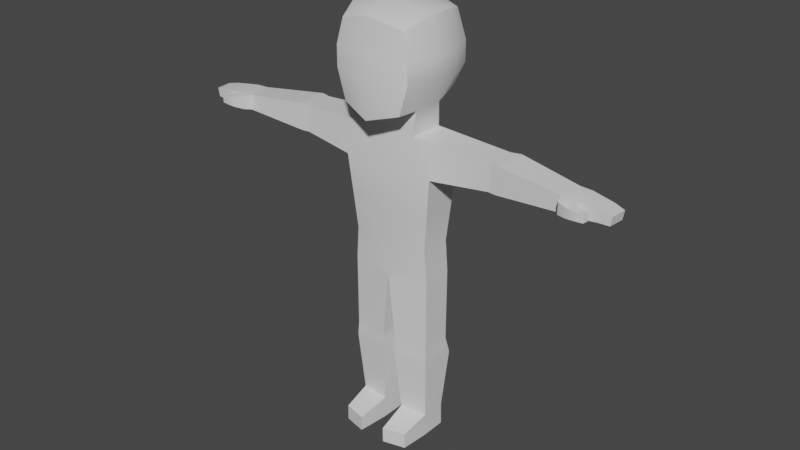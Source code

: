 # Source: untitled.blend  (saved by Blender 2.83.18; exported with 4.5.12 LTS)
import bpy
from mathutils import Matrix  # noqa: F401  (used for matrix-valued properties, if any)

bpy.ops.wm.read_factory_settings(use_empty=True)
scene = bpy.context.scene
scene.name = 'Scene'

# ---- collections
col_collection = bpy.data.collections.new('Collection'); scene.collection.children.link(col_collection)

# ---- materials (node trees are filled in below, after node groups)
mat_material_001 = bpy.data.materials.new('Material.001')
mat_material_001.alpha_threshold = 0.0
mat_material_001.use_transparent_shadow = False
mat_material_001.line_color = (0.0, 0.0, 0.0, 1.0)

# ---- node groups
ng_auto_smooth = bpy.data.node_groups.new('Auto Smooth', 'GeometryNodeTree')
_s = ng_auto_smooth.interface.new_socket(name='Geometry', in_out='OUTPUT', socket_type='NodeSocketGeometry')
_s = ng_auto_smooth.interface.new_socket(name='Geometry', in_out='INPUT', socket_type='NodeSocketGeometry')
_s = ng_auto_smooth.interface.new_socket(name='Angle', in_out='INPUT', socket_type='NodeSocketFloat')
_s.subtype = 'ANGLE'
_s.min_value = 0.0
_s.max_value = 3.142
ng_auto_smooth.is_modifier = True
_N = ng_auto_smooth.nodes; _L = ng_auto_smooth.links
n0 = _N.new('NodeGroupOutput'); n0.name = 'Group Output'; n0.location = (480, -100)
n1 = _N.new('NodeGroupInput'); n1.name = 'Group Input'; n1.location = (-420, -300)
n2 = _N.new('NodeGroupInput'); n2.name = 'Group Input.001'; n2.location = (-60, -100)
n3 = _N.new('GeometryNodeSetShadeSmooth'); n3.name = 'Set Shade Smooth'; n3.location = (120, -100)
n3.domain = 'EDGE'
n4 = _N.new('GeometryNodeSetShadeSmooth'); n4.name = 'Set Shade Smooth.001'; n4.location = (300, -100)
n5 = _N.new('GeometryNodeInputMeshEdgeAngle'); n5.name = 'Edge Angle'; n5.location = (-420, -220)
n6 = _N.new('GeometryNodeInputEdgeSmooth'); n6.name = 'Is Edge Smooth'; n6.location = (-60, -160)
n7 = _N.new('GeometryNodeInputShadeSmooth'); n7.name = 'Is Face Smooth'; n7.location = (-240, -340)
n8 = _N.new('FunctionNodeBooleanMath'); n8.name = 'Boolean Math'; n8.location = (-60, -220)
n9 = _N.new('FunctionNodeCompare'); n9.name = 'Compare'; n9.location = (-240, -180)
n9.operation = 'LESS_EQUAL'
_L.new(n5.outputs[0], n9.inputs[0])
_L.new(n4.outputs[0], n0.inputs[0])
_L.new(n1.outputs[1], n9.inputs[1])
_L.new(n9.outputs[0], n8.inputs[0])
_L.new(n7.outputs[0], n8.inputs[1])
_L.new(n2.outputs[0], n3.inputs[0])
_L.new(n6.outputs[0], n3.inputs[1])
_L.new(n3.outputs[0], n4.inputs[0])
_L.new(n8.outputs[0], n3.inputs[2])
n0.is_active_output = True

# ---- material node trees
mat_material_001.use_nodes = True; mat_material_001.node_tree.nodes.clear()
_N = mat_material_001.node_tree.nodes; _L = mat_material_001.node_tree.links
n0 = _N.new('ShaderNodeOutputMaterial'); n0.name = 'Material Output'; n0.location = (300, 300)
n1 = _N.new('ShaderNodeBsdfPrincipled'); n1.name = 'Principled BSDF'; n1.location = (10, 300)
n1.distribution = 'GGX'
n1.subsurface_method = 'BURLEY'
n1.inputs[2].default_value = 0.4
n1.inputs[3].default_value = 1.45
n1.inputs[27].default_value = (0.0, 0.0, 0.0, 1.0)
n1.inputs[28].default_value = 1.0
_L.new(n1.outputs[0], n0.inputs[0])
n0.is_active_output = True

# ---- world
world_world = bpy.data.worlds.new('World'); scene.world = world_world
world_world.use_nodes = True; world_world.node_tree.nodes.clear()
_N = world_world.node_tree.nodes; _L = world_world.node_tree.links
n0 = _N.new('ShaderNodeOutputWorld'); n0.name = 'World Output'; n0.location = (300, 300)
n1 = _N.new('ShaderNodeBackground'); n1.name = 'Background'; n1.location = (10, 300)
n1.inputs[0].default_value = (0.05088, 0.05088, 0.05088, 1.0)
_L.new(n1.outputs[0], n0.inputs[0])
n0.is_active_output = True
world_world.color = (0.05088, 0.05088, 0.05088)
world_world.use_sun_shadow = False
world_world.sun_shadow_jitter_overblur = 0.0

# ---- meshes
me_cube_001 = bpy.data.meshes.new('Cube.001')
me_cube_001.from_pydata([(0.6771, 0.7716, 9.016), (0.6141, 0.811, 7.504), (0.7086, -0.8189, 8.93), (0.6456, -0.8582, 7.347), (0.8031, 0.8819, 8.405), (0.8031, 0.8819, 7.966), (0.8346, -0.8582, 8.405), (0.8346, -0.8582, 7.966), (0.874, 0.3333, 9.126), (0.874, -0.3333, 9.126), (0.6245, -0.3333, 7.3), (0.6245, 0.3333, 7.3), (1.0, 0.3333, 7.966), (1.0, -0.3333, 7.966), (1.0, 0.3333, 8.405), (1.0, -0.3333, 8.405), (0.5697, -0.3826, 6.776), (0.5697, 0.4088, 6.776), (1.013, -0.4349, 6.046), (1.013, 0.4088, 6.046), (2.228, -0.2622, 6.696), (2.247, 0.3764, 6.696), (2.228, -0.2622, 6.127), (2.247, 0.3764, 6.127), (0.8479, -0.3457, 4.45), (0.8479, 0.3333, 4.45), (0.9024, -0.3333, 3.779), (0.9024, 0.3333, 3.779), (0.8971, -0.3287, 2.179), (0.8971, 0.3288, 2.179), (0.1566, 0.408, 2.159), (0.1566, -0.398, 2.159), (0.9134, -0.3432, 1.862), (0.9134, 0.4415, 1.796), (0.1402, 0.5242, 1.786), (0.1402, -0.4155, 1.852), (0.8308, -0.2301, 0.502), (0.8308, 0.3097, 0.502), (0.2226, 0.3747, 0.4943), (0.2226, -0.287, 0.4943), (0.8371, -0.2301, 9.537e-07), (0.8371, 0.3097, 9.537e-07), (0.2289, 0.3747, 9.537e-07), (0.2289, -0.287, 9.537e-07), (0.7815, -0.8552, 0.3413), (0.2951, -0.9767, 0.3336), (0.7878, -0.8552, 9.537e-07), (0.3014, -0.9767, 0.0), (2.398, -0.2782, 6.7), (2.464, 0.4244, 6.7), (2.398, -0.2782, 6.123), (2.464, 0.4244, 6.123), (3.791, -0.3571, 6.576), (3.84, 0.1763, 6.576), (3.791, -0.3571, 6.246), (3.84, 0.1763, 6.246), (4.076, -0.3837, 6.576), (4.125, 0.1497, 6.576), (4.076, -0.3837, 6.246), (4.125, 0.1497, 6.246), (4.559, -0.3796, 6.532), (4.599, 0.05609, 6.532), (4.515, -0.3755, 6.305), (4.556, 0.06017, 6.305), (3.847, -0.5246, 6.533), (3.847, -0.5246, 6.289), (4.055, -0.6044, 6.508), (4.055, -0.6044, 6.314), (4.248, -0.4368, 6.497), (4.248, -0.4368, 6.325), (4.235, -0.6112, 6.497), (4.235, -0.6112, 6.325), (4.406, -0.4448, 6.497), (4.406, -0.4448, 6.325), (4.396, -0.5893, 6.497), (4.396, -0.5893, 6.325), (4.804, -0.3579, 6.492), (4.836, -0.01063, 6.492), (4.77, -0.3548, 6.303), (4.803, -0.007521, 6.303), (-0.6771, 0.7716, 9.016), (-0.6141, 0.811, 7.504), (-0.7086, -0.8189, 8.93), (-0.6456, -0.8582, 7.347), (0.0, 0.9291, 7.339), (0.0, -0.9606, 9.103), (0.0, -1.039, 7.166), (0.0, 0.8897, 9.189), (-0.8031, 0.8819, 8.405), (-0.8031, 0.8819, 7.966), (-0.8346, -0.8582, 8.405), (-0.8346, -0.8582, 7.966), (0.0, 1.0, 8.405), (0.0, 1.0, 7.966), (0.0, -1.0, 8.405), (0.0, -1.118, 7.966), (-0.874, 0.3333, 9.126), (-0.874, -0.3333, 9.126), (-0.6245, -0.3333, 7.3), (-0.6245, 0.3333, 7.3), (0.0, 0.4136, 7.182), (0.0, -0.4035, 7.182), (0.0, 0.3333, 9.3), (0.0, -0.3333, 9.3), (-1.0, 0.3333, 7.966), (-1.0, -0.3333, 7.966), (-1.0, 0.3333, 8.405), (-1.0, -0.3333, 8.405), (-0.5697, -0.3826, 6.776), (-0.5697, 0.4088, 6.776), (0.0, 0.4843, 6.663), (0.0, -0.4035, 6.663), (-1.013, -0.4349, 6.046), (-1.013, 0.4088, 6.046), (0.0, 0.4843, 6.048), (0.0, -0.5175, 6.048), (-2.228, -0.2622, 6.696), (-2.247, 0.3764, 6.696), (-2.228, -0.2622, 6.127), (-2.247, 0.3764, 6.127), (-0.8479, -0.3457, 4.45), (-0.8479, 0.3333, 4.45), (0.0, 0.5179, 4.394), (0.0, -0.4654, 4.394), (-0.9024, -0.3333, 3.779), (-0.9024, 0.3333, 3.779), (0.0, 0.5184, 3.723), (0.0, -0.4274, 3.723), (-0.8971, -0.3287, 2.179), (-0.8971, 0.3288, 2.179), (-0.1566, 0.408, 2.159), (-0.1566, -0.398, 2.159), (-0.9134, -0.3432, 1.862), (-0.9134, 0.4415, 1.796), (-0.1402, 0.5242, 1.786), (-0.1402, -0.4155, 1.852), (-0.8308, -0.2301, 0.502), (-0.8308, 0.3097, 0.502), (-0.2226, 0.3747, 0.4943), (-0.2226, -0.287, 0.4943), (-0.8371, -0.2301, 9.537e-07), (-0.8371, 0.3097, 9.537e-07), (-0.2289, 0.3747, 9.537e-07), (-0.2289, -0.287, 9.537e-07), (-0.7815, -0.8552, 0.3413), (-0.2951, -0.9767, 0.3336), (-0.7878, -0.8552, 9.537e-07), (-0.3014, -0.9767, 0.0), (-2.398, -0.2782, 6.7), (-2.464, 0.4244, 6.7), (-2.398, -0.2782, 6.123), (-2.464, 0.4244, 6.123), (-3.791, -0.3571, 6.576), (-3.84, 0.1763, 6.576), (-3.791, -0.3571, 6.246), (-3.84, 0.1763, 6.246), (-4.076, -0.3837, 6.576), (-4.125, 0.1497, 6.576), (-4.076, -0.3837, 6.246), (-4.125, 0.1497, 6.246), (-4.559, -0.3796, 6.532), (-4.599, 0.05609, 6.532), (-4.515, -0.3755, 6.305), (-4.556, 0.06017, 6.305), (-3.847, -0.5246, 6.533), (-3.847, -0.5246, 6.289), (-4.055, -0.6044, 6.508), (-4.055, -0.6044, 6.314), (-4.248, -0.4368, 6.497), (-4.248, -0.4368, 6.325), (-4.235, -0.6112, 6.497), (-4.235, -0.6112, 6.325), (-4.406, -0.4448, 6.497), (-4.406, -0.4448, 6.325), (-4.396, -0.5893, 6.497), (-4.396, -0.5893, 6.325), (-4.804, -0.3579, 6.492), (-4.836, -0.01063, 6.492), (-4.77, -0.3548, 6.303), (-4.803, -0.007521, 6.303), (1.129, -0.342, 6.749), (1.428, 0.3979, 6.073), (1.422, -0.3767, 6.073), (1.135, 0.3979, 6.749), (-1.166, -0.3393, 6.747), (-1.457, 0.3971, 6.075), (-1.45, -0.3727, 6.075), (-1.173, 0.3971, 6.747), (2.523, -0.2852, 6.134), (2.523, -0.2852, 6.689), (2.587, 0.4022, 6.134), (2.587, 0.4022, 6.689), (2.313, -0.2702, 6.125), (2.313, -0.2702, 6.698), (2.355, 0.4004, 6.125), (2.355, 0.4004, 6.698), (3.719, -0.353, 6.24), (3.769, 0.1891, 6.24), (3.769, 0.1891, 6.583), (3.719, -0.353, 6.583), (3.622, -0.3475, 6.591), (3.622, -0.3475, 6.231), (3.674, 0.2064, 6.231), (3.674, 0.2064, 6.591), (-2.535, -0.2859, 6.135), (-2.535, -0.2859, 6.688), (-2.599, 0.4, 6.135), (-2.599, 0.4, 6.688), (-2.313, -0.2702, 6.125), (-2.313, -0.2702, 6.698), (-2.355, 0.4004, 6.125), (-2.355, 0.4004, 6.698), (-3.743, -0.3544, 6.242), (-3.794, 0.1848, 6.242), (-3.794, 0.1848, 6.58), (-3.743, -0.3544, 6.58), (-3.65, -0.3491, 6.589), (-3.65, -0.3491, 6.234), (-3.702, 0.2014, 6.234), (-3.702, 0.2014, 6.589), (0.9297, -0.39, 5.242), (0.9297, 0.3708, 5.242), (0.0, -0.4913, 5.215), (0.0, 0.5012, 5.215), (-0.9297, -0.39, 5.242), (-0.9297, 0.3708, 5.242), (0.5971, 0.3711, 7.038), (0.0, 0.449, 6.922), (0.0, -0.4035, 6.922), (0.5971, -0.358, 7.038), (-0.5971, 0.3711, 7.038), (-0.5971, -0.358, 7.038), (0.01469, -0.4246, 3.576), (0.9019, -0.3329, 3.629), (0.01469, 0.508, 3.576), (0.9019, 0.3329, 3.629), (0.9021, -0.3331, 3.704), (0.007347, -0.426, 3.65), (0.007347, 0.5132, 3.65), (0.9021, 0.3331, 3.704), (-0.01466, -0.4246, 3.577), (-0.9019, -0.3329, 3.629), (-0.01466, 0.5081, 3.577), (-0.9019, 0.3329, 3.629), (-0.9021, -0.3331, 3.704), (-0.007331, -0.426, 3.65), (-0.007331, 0.5132, 3.65), (-0.9021, 0.3331, 3.704), (0.1484, 0.4661, 1.972), (0.1484, -0.4067, 2.005), (0.9053, 0.3852, 1.988), (0.9053, -0.336, 2.021), (-0.1484, 0.4661, 1.972), (-0.1484, -0.4067, 2.005), (-0.9053, 0.3852, 1.988), (-0.9053, -0.336, 2.021), (-0.1445, -0.4002, 2.279), (-0.1445, 0.4165, 2.279), (-0.8975, 0.3291, 2.303), (-0.8975, -0.3291, 2.303), (0.1437, -0.4004, 2.287), (0.1437, 0.417, 2.287), (0.8975, 0.3292, 2.311), (0.8975, -0.3291, 2.311), (-0.765, 0.405, 6.767), (-1.154, -0.4147, 6.055), (-1.156, 0.405, 6.055), (-0.7628, -0.3686, 6.767), (0.7613, 0.4051, 6.767), (1.152, -0.4151, 6.055), (1.154, 0.4051, 6.055), (0.7592, -0.3688, 6.767), (0.9529, 0.4014, 6.758), (1.29, -0.3954, 6.064), (0.9487, -0.3551, 6.758), (1.295, 0.4014, 6.064), (-0.9603, 0.4013, 6.758), (-1.296, -0.3946, 6.065), (-0.956, -0.3545, 6.758), (-1.3, 0.4013, 6.065)], [], [(101, 10, 3, 86), (15, 9, 2, 6), (92, 87, 0, 4), (6, 2, 85, 94), (9, 103, 85, 2), (3, 7, 95, 86), (7, 6, 94, 95), (84, 93, 5, 1), (93, 92, 4, 5), (10, 13, 7, 3), (13, 15, 6, 7), (5, 4, 14, 12), (12, 14, 15, 13), (1, 5, 12, 11), (11, 12, 13, 10), (0, 87, 102, 8), (8, 102, 103, 9), (4, 0, 8, 14), (14, 8, 9, 15), (84, 1, 11, 100), (227, 226, 17, 110), (110, 17, 19, 114), (226, 229, 16, 17), (229, 228, 111, 16), (221, 220, 24, 25), (185, 119, 117, 187), (16, 111, 115, 18), (193, 192, 50, 48), (181, 23, 22, 182), (180, 20, 21, 183), (182, 22, 20, 180), (122, 25, 27, 126), (220, 222, 123, 24), (223, 221, 25, 122), (263, 260, 31, 28), (25, 24, 26, 27), (24, 123, 127, 26), (249, 248, 34, 35), (260, 261, 30, 31), (261, 262, 29, 30), (262, 263, 28, 29), (34, 33, 37, 38), (248, 250, 33, 34), (250, 251, 32, 33), (251, 249, 35, 32), (36, 39, 45, 44), (33, 32, 36, 37), (32, 35, 39, 36), (35, 34, 38, 39), (42, 41, 40, 43), (39, 38, 42, 43), (38, 37, 41, 42), (37, 36, 40, 41), (44, 45, 47, 46), (39, 43, 47, 45), (40, 36, 44, 46), (43, 40, 46, 47), (199, 196, 54, 52), (192, 194, 51, 50), (194, 195, 49, 51), (195, 193, 48, 49), (55, 53, 57, 59), (196, 197, 55, 54), (197, 198, 53, 55), (198, 199, 52, 53), (57, 56, 60, 61), (53, 52, 56, 57), (54, 58, 67, 65), (54, 55, 59, 58), (60, 62, 78, 76), (56, 58, 62, 60), (58, 59, 63, 62), (59, 57, 61, 63), (64, 65, 67, 66), (56, 66, 70, 68), (52, 54, 65, 64), (56, 52, 64, 66), (68, 70, 74, 72), (67, 58, 69, 71), (58, 56, 68, 69), (66, 67, 71, 70), (73, 72, 74, 75), (70, 71, 75, 74), (71, 69, 73, 75), (69, 68, 72, 73), (77, 76, 78, 79), (62, 63, 79, 78), (63, 61, 77, 79), (61, 60, 76, 77), (101, 86, 83, 98), (107, 90, 82, 97), (92, 88, 80, 87), (90, 94, 85, 82), (97, 82, 85, 103), (83, 86, 95, 91), (91, 95, 94, 90), (84, 81, 89, 93), (93, 89, 88, 92), (98, 83, 91, 105), (105, 91, 90, 107), (89, 104, 106, 88), (104, 105, 107, 106), (81, 99, 104, 89), (99, 98, 105, 104), (80, 96, 102, 87), (96, 97, 103, 102), (88, 106, 96, 80), (106, 107, 97, 96), (84, 100, 99, 81), (227, 110, 109, 230), (110, 114, 113, 109), (230, 109, 108, 231), (231, 108, 111, 228), (225, 121, 120, 224), (267, 278, 277, 265), (108, 112, 115, 111), (209, 148, 150, 208), (186, 118, 119, 185), (187, 117, 116, 184), (184, 116, 118, 186), (122, 126, 125, 121), (224, 120, 123, 222), (223, 122, 121, 225), (259, 128, 131, 256), (121, 125, 124, 120), (120, 124, 127, 123), (253, 135, 134, 252), (256, 131, 130, 257), (257, 130, 129, 258), (258, 129, 128, 259), (134, 138, 137, 133), (252, 134, 133, 254), (254, 133, 132, 255), (255, 132, 135, 253), (136, 144, 145, 139), (133, 137, 136, 132), (132, 136, 139, 135), (135, 139, 138, 134), (142, 143, 140, 141), (139, 143, 142, 138), (138, 142, 141, 137), (137, 141, 140, 136), (144, 146, 147, 145), (139, 145, 147, 143), (140, 146, 144, 136), (143, 147, 146, 140), (215, 152, 154, 212), (208, 150, 151, 210), (210, 151, 149, 211), (211, 149, 148, 209), (155, 159, 157, 153), (212, 154, 155, 213), (213, 155, 153, 214), (214, 153, 152, 215), (157, 161, 160, 156), (153, 157, 156, 152), (154, 165, 167, 158), (154, 158, 159, 155), (160, 176, 178, 162), (156, 160, 162, 158), (158, 162, 163, 159), (159, 163, 161, 157), (164, 166, 167, 165), (156, 168, 170, 166), (152, 164, 165, 154), (156, 166, 164, 152), (168, 172, 174, 170), (167, 171, 169, 158), (158, 169, 168, 156), (166, 170, 171, 167), (173, 175, 174, 172), (170, 174, 175, 171), (171, 175, 173, 169), (169, 173, 172, 168), (177, 179, 178, 176), (162, 178, 179, 163), (163, 179, 177, 161), (161, 177, 176, 160), (279, 185, 187, 276), (277, 186, 185, 279), (276, 187, 184, 278), (18, 269, 271, 16), (275, 181, 182, 273), (274, 180, 183, 272), (273, 182, 180, 274), (49, 48, 189, 191), (51, 49, 191, 190), (50, 51, 190, 188), (48, 50, 188, 189), (21, 20, 193, 195), (23, 21, 195, 194), (22, 23, 194, 192), (20, 22, 192, 193), (203, 200, 199, 198), (202, 203, 198, 197), (201, 202, 197, 196), (200, 201, 196, 199), (189, 188, 201, 200), (188, 190, 202, 201), (190, 191, 203, 202), (191, 189, 200, 203), (149, 207, 205, 148), (151, 206, 207, 149), (150, 204, 206, 151), (148, 205, 204, 150), (117, 211, 209, 116), (119, 210, 211, 117), (118, 208, 210, 119), (116, 209, 208, 118), (219, 214, 215, 216), (218, 213, 214, 219), (217, 212, 213, 218), (216, 215, 212, 217), (205, 216, 217, 204), (204, 217, 218, 206), (206, 218, 219, 207), (207, 219, 216, 205), (114, 223, 225, 113), (112, 224, 222, 115), (113, 225, 224, 112), (114, 19, 221, 223), (18, 115, 222, 220), (19, 18, 220, 221), (98, 231, 228, 101), (99, 230, 231, 98), (100, 227, 230, 99), (10, 101, 228, 229), (11, 10, 229, 226), (100, 11, 226, 227), (239, 236, 233, 235), (238, 239, 235, 234), (237, 238, 234, 232), (236, 237, 232, 233), (26, 127, 237, 236), (127, 126, 238, 237), (126, 27, 239, 238), (27, 26, 236, 239), (247, 243, 241, 244), (246, 242, 243, 247), (245, 240, 242, 246), (244, 241, 240, 245), (124, 244, 245, 127), (127, 245, 246, 126), (126, 246, 247, 125), (125, 247, 244, 124), (28, 31, 249, 251), (29, 28, 251, 250), (30, 29, 250, 248), (31, 30, 248, 249), (128, 255, 253, 131), (129, 254, 255, 128), (130, 252, 254, 129), (131, 253, 252, 130), (243, 258, 259, 241), (242, 257, 258, 243), (240, 256, 257, 242), (241, 259, 256, 240), (235, 233, 263, 262), (234, 235, 262, 261), (232, 234, 261, 260), (233, 232, 260, 263), (17, 268, 270, 19), (19, 270, 269, 18), (16, 271, 268, 17), (268, 272, 275, 270), (278, 184, 186, 277), (108, 267, 265, 112), (113, 266, 264, 109), (112, 265, 266, 113), (270, 275, 273, 269), (271, 274, 272, 268), (269, 273, 274, 271), (109, 264, 267, 108), (266, 279, 276, 264), (265, 277, 279, 266), (264, 276, 278, 267), (183, 21, 23, 181), (272, 183, 181, 275)])
me_cube_001.polygons.foreach_set('use_smooth', [True] * 278)
_uv = me_cube_001.uv_layers.new(name='UVMap')
_uv.uv.foreach_set('vector', [0.25, 0.6667, 0.375, 0.6667, 0.375, 0.75, 0.25, 0.75, 0.5417, 0.6667, 0.625, 0.6667, 0.625, 0.75, 0.5417, 0.75, 0.5417, 0.375, 0.625, 0.375, 0.625, 0.5, 0.5417, 0.5, 0.5417, 0.75, 0.625, 0.75, 0.625, 0.875, 0.5417, 0.875, 0.625, 0.6667, 0.75, 0.6667, 0.75, 0.75, 0.625, 0.75, 0.375, 0.75, 0.4583, 0.75, 0.4583, 0.875, 0.375, 0.875, 0.4583, 0.75, 0.5417, 0.75, 0.5417, 0.875, 0.4583, 0.875, 0.375, 0.375, 0.4583, 0.375, 0.4583, 0.5, 0.375, 0.5, 0.4583, 0.375, 0.5417, 0.375, 0.5417, 0.5, 0.4583, 0.5, 0.375, 0.6667, 0.4583, 0.6667, 0.4583, 0.75, 0.375, 0.75, 0.4583, 0.6667, 0.5417, 0.6667, 0.5417, 0.75, 0.4583, 0.75, 0.4583, 0.5, 0.5417, 0.5, 0.5417, 0.5833, 0.4583, 0.5833, 0.4583, 0.5833, 0.5417, 0.5833, 0.5417, 0.6667, 0.4583, 0.6667, 0.375, 0.5, 0.4583, 0.5, 0.4583, 0.5833, 0.375, 0.5833, 0.375, 0.5833, 0.4583, 0.5833, 0.4583, 0.6667, 0.375, 0.6667, 0.625, 0.5, 0.75, 0.5, 0.75, 0.5833, 0.625, 0.5833, 0.625, 0.5833, 0.75, 0.5833, 0.75, 0.6667, 0.625, 0.6667, 0.5417, 0.5, 0.625, 0.5, 0.625, 0.5833, 0.5417, 0.5833, 0.5417, 0.5833, 0.625, 0.5833, 0.625, 0.6667, 0.5417, 0.6667, 0.25, 0.5, 0.375, 0.5, 0.375, 0.5833, 0.25, 0.5833, 0.25, 0.5833, 0.375, 0.5833, 0.375, 0.5833, 0.25, 0.5833, 0.25, 0.5833, 0.375, 0.5833, 0.375, 0.5833, 0.25, 0.5833, 0.375, 0.5833, 0.375, 0.6667, 0.375, 0.6667, 0.375, 0.5833, 0.375, 0.6667, 0.25, 0.6667, 0.25, 0.6667, 0.375, 0.6667, 0.375, 0.5833, 0.375, 0.6667, 0.375, 0.6667, 0.375, 0.5833, 0.375, 0.5833, 0.375, 0.5833, 0.375, 0.5833, 0.375, 0.5833, 0.375, 0.6667, 0.25, 0.6667, 0.25, 0.6667, 0.375, 0.6667, 0.375, 0.6667, 0.375, 0.6667, 0.375, 0.6667, 0.375, 0.6667, 0.375, 0.5833, 0.375, 0.5833, 0.375, 0.6667, 0.375, 0.6667, 0.375, 0.6667, 0.375, 0.6667, 0.375, 0.5833, 0.375, 0.5833, 0.375, 0.6667, 0.375, 0.6667, 0.375, 0.6667, 0.375, 0.6667, 0.25, 0.5833, 0.375, 0.5833, 0.375, 0.5833, 0.25, 0.5833, 0.375, 0.6667, 0.25, 0.6667, 0.25, 0.6667, 0.375, 0.6667, 0.25, 0.5833, 0.375, 0.5833, 0.375, 0.5833, 0.25, 0.5833, 0.375, 0.6667, 0.25, 0.6667, 0.25, 0.6667, 0.375, 0.6667, 0.375, 0.5833, 0.375, 0.6667, 0.375, 0.6667, 0.375, 0.5833, 0.375, 0.6667, 0.25, 0.6667, 0.25, 0.6667, 0.375, 0.6667, 0.0, 0.0, 0.0, 0.0, 0.0, 0.0, 0.0, 0.0, 0.0, 0.0, 0.0, 0.0, 0.0, 0.0, 0.0, 0.0, 0.25, 0.5833, 0.375, 0.5833, 0.375, 0.5833, 0.25, 0.5833, 0.375, 0.5833, 0.375, 0.6667, 0.375, 0.6667, 0.375, 0.5833, 0.25, 0.5833, 0.375, 0.5833, 0.375, 0.5833, 0.25, 0.5833, 0.25, 0.5833, 0.375, 0.5833, 0.375, 0.5833, 0.25, 0.5833, 0.375, 0.5833, 0.375, 0.6667, 0.375, 0.6667, 0.375, 0.5833, 0.375, 0.6667, 0.25, 0.6667, 0.25, 0.6667, 0.375, 0.6667, 0.375, 0.6667, 0.25, 0.6667, 0.25, 0.6667, 0.375, 0.6667, 0.375, 0.5833, 0.375, 0.6667, 0.375, 0.6667, 0.375, 0.5833, 0.375, 0.6667, 0.25, 0.6667, 0.25, 0.6667, 0.375, 0.6667, 0.0, 0.0, 0.0, 0.0, 0.0, 0.0, 0.0, 0.0, 0.25, 0.5833, 0.375, 0.5833, 0.375, 0.6667, 0.25, 0.6667, 0.0, 0.0, 0.0, 0.0, 0.0, 0.0, 0.0, 0.0, 0.25, 0.5833, 0.375, 0.5833, 0.375, 0.5833, 0.25, 0.5833, 0.375, 0.5833, 0.375, 0.6667, 0.375, 0.6667, 0.375, 0.5833, 0.375, 0.6667, 0.25, 0.6667, 0.25, 0.6667, 0.375, 0.6667, 0.0, 0.0, 0.0, 0.0, 0.0, 0.0, 0.0, 0.0, 0.375, 0.6667, 0.375, 0.6667, 0.375, 0.6667, 0.375, 0.6667, 0.25, 0.6667, 0.375, 0.6667, 0.375, 0.6667, 0.25, 0.6667, 0.375, 0.6667, 0.375, 0.6667, 0.375, 0.6667, 0.375, 0.6667, 0.375, 0.6667, 0.375, 0.5833, 0.375, 0.5833, 0.375, 0.6667, 0.375, 0.5833, 0.375, 0.5833, 0.375, 0.5833, 0.375, 0.5833, 0.375, 0.5833, 0.375, 0.6667, 0.375, 0.6667, 0.375, 0.5833, 0.375, 0.5833, 0.375, 0.5833, 0.375, 0.5833, 0.375, 0.5833, 0.375, 0.6667, 0.375, 0.5833, 0.375, 0.5833, 0.375, 0.6667, 0.375, 0.5833, 0.375, 0.5833, 0.375, 0.5833, 0.375, 0.5833, 0.375, 0.5833, 0.375, 0.6667, 0.375, 0.6667, 0.375, 0.5833, 0.375, 0.5833, 0.375, 0.6667, 0.375, 0.6667, 0.375, 0.5833, 0.375, 0.5833, 0.375, 0.6667, 0.375, 0.6667, 0.375, 0.5833, 0.375, 0.6667, 0.375, 0.6667, 0.375, 0.6667, 0.375, 0.6667, 0.375, 0.6667, 0.375, 0.5833, 0.375, 0.5833, 0.375, 0.6667, 0.375, 0.6667, 0.375, 0.6667, 0.375, 0.6667, 0.375, 0.6667, 0.375, 0.6667, 0.375, 0.6667, 0.375, 0.6667, 0.375, 0.6667, 0.375, 0.6667, 0.375, 0.5833, 0.375, 0.5833, 0.375, 0.6667, 0.375, 0.5833, 0.375, 0.5833, 0.375, 0.5833, 0.375, 0.5833, 0.375, 0.6667, 0.375, 0.6667, 0.375, 0.6667, 0.375, 0.6667, 0.375, 0.6667, 0.375, 0.6667, 0.375, 0.6667, 0.375, 0.6667, 0.375, 0.6667, 0.375, 0.6667, 0.375, 0.6667, 0.375, 0.6667, 0.375, 0.6667, 0.375, 0.6667, 0.375, 0.6667, 0.375, 0.6667, 0.375, 0.6667, 0.375, 0.6667, 0.375, 0.6667, 0.375, 0.6667, 0.375, 0.6667, 0.375, 0.6667, 0.375, 0.6667, 0.375, 0.6667, 0.375, 0.6667, 0.375, 0.6667, 0.375, 0.6667, 0.375, 0.6667, 0.375, 0.6667, 0.375, 0.6667, 0.375, 0.6667, 0.375, 0.6667, 0.375, 0.6667, 0.375, 0.6667, 0.375, 0.6667, 0.375, 0.6667, 0.375, 0.6667, 0.375, 0.6667, 0.375, 0.6667, 0.375, 0.6667, 0.375, 0.6667, 0.375, 0.6667, 0.375, 0.6667, 0.375, 0.6667, 0.375, 0.6667, 0.375, 0.6667, 0.375, 0.6667, 0.375, 0.6667, 0.375, 0.5833, 0.375, 0.6667, 0.375, 0.6667, 0.375, 0.5833, 0.375, 0.6667, 0.375, 0.5833, 0.375, 0.5833, 0.375, 0.6667, 0.375, 0.5833, 0.375, 0.5833, 0.375, 0.5833, 0.375, 0.5833, 0.375, 0.5833, 0.375, 0.6667, 0.375, 0.6667, 0.375, 0.5833, 0.25, 0.6667, 0.25, 0.75, 0.375, 0.75, 0.375, 0.6667, 0.5417, 0.6667, 0.5417, 0.75, 0.625, 0.75, 0.625, 0.6667, 0.5417, 0.375, 0.5417, 0.5, 0.625, 0.5, 0.625, 0.375, 0.5417, 0.75, 0.5417, 0.875, 0.625, 0.875, 0.625, 0.75, 0.625, 0.6667, 0.625, 0.75, 0.75, 0.75, 0.75, 0.6667, 0.375, 0.75, 0.375, 0.875, 0.4583, 0.875, 0.4583, 0.75, 0.4583, 0.75, 0.4583, 0.875, 0.5417, 0.875, 0.5417, 0.75, 0.375, 0.375, 0.375, 0.5, 0.4583, 0.5, 0.4583, 0.375, 0.4583, 0.375, 0.4583, 0.5, 0.5417, 0.5, 0.5417, 0.375, 0.375, 0.6667, 0.375, 0.75, 0.4583, 0.75, 0.4583, 0.6667, 0.4583, 0.6667, 0.4583, 0.75, 0.5417, 0.75, 0.5417, 0.6667, 0.4583, 0.5, 0.4583, 0.5833, 0.5417, 0.5833, 0.5417, 0.5, 0.4583, 0.5833, 0.4583, 0.6667, 0.5417, 0.6667, 0.5417, 0.5833, 0.375, 0.5, 0.375, 0.5833, 0.4583, 0.5833, 0.4583, 0.5, 0.375, 0.5833, 0.375, 0.6667, 0.4583, 0.6667, 0.4583, 0.5833, 0.625, 0.5, 0.625, 0.5833, 0.75, 0.5833, 0.75, 0.5, 0.625, 0.5833, 0.625, 0.6667, 0.75, 0.6667, 0.75, 0.5833, 0.5417, 0.5, 0.5417, 0.5833, 0.625, 0.5833, 0.625, 0.5, 0.5417, 0.5833, 0.5417, 0.6667, 0.625, 0.6667, 0.625, 0.5833, 0.25, 0.5, 0.25, 0.5833, 0.375, 0.5833, 0.375, 0.5, 0.25, 0.5833, 0.25, 0.5833, 0.375, 0.5833, 0.375, 0.5833, 0.25, 0.5833, 0.25, 0.5833, 0.375, 0.5833, 0.375, 0.5833, 0.375, 0.5833, 0.375, 0.5833, 0.375, 0.6667, 0.375, 0.6667, 0.375, 0.6667, 0.375, 0.6667, 0.25, 0.6667, 0.25, 0.6667, 0.375, 0.5833, 0.375, 0.5833, 0.375, 0.6667, 0.375, 0.6667, 0.375, 0.6667, 0.375, 0.6667, 0.375, 0.6667, 0.375, 0.6667, 0.375, 0.6667, 0.375, 0.6667, 0.25, 0.6667, 0.25, 0.6667, 0.375, 0.6667, 0.375, 0.6667, 0.375, 0.6667, 0.375, 0.6667, 0.375, 0.6667, 0.375, 0.6667, 0.375, 0.5833, 0.375, 0.5833, 0.375, 0.5833, 0.375, 0.5833, 0.375, 0.6667, 0.375, 0.6667, 0.375, 0.6667, 0.375, 0.6667, 0.375, 0.6667, 0.375, 0.6667, 0.25, 0.5833, 0.25, 0.5833, 0.375, 0.5833, 0.375, 0.5833, 0.375, 0.6667, 0.375, 0.6667, 0.25, 0.6667, 0.25, 0.6667, 0.25, 0.5833, 0.25, 0.5833, 0.375, 0.5833, 0.375, 0.5833, 0.375, 0.6667, 0.375, 0.6667, 0.25, 0.6667, 0.25, 0.6667, 0.375, 0.5833, 0.375, 0.5833, 0.375, 0.6667, 0.375, 0.6667, 0.375, 0.6667, 0.375, 0.6667, 0.25, 0.6667, 0.25, 0.6667, 0.0, 0.0, 0.0, 0.0, 0.0, 0.0, 0.0, 0.0, 0.0, 0.0, 0.0, 0.0, 0.0, 0.0, 0.0, 0.0, 0.25, 0.5833, 0.25, 0.5833, 0.375, 0.5833, 0.375, 0.5833, 0.375, 0.5833, 0.375, 0.5833, 0.375, 0.6667, 0.375, 0.6667, 0.25, 0.5833, 0.25, 0.5833, 0.375, 0.5833, 0.375, 0.5833, 0.25, 0.5833, 0.25, 0.5833, 0.375, 0.5833, 0.375, 0.5833, 0.375, 0.5833, 0.375, 0.5833, 0.375, 0.6667, 0.375, 0.6667, 0.375, 0.6667, 0.375, 0.6667, 0.25, 0.6667, 0.25, 0.6667, 0.375, 0.6667, 0.375, 0.6667, 0.25, 0.6667, 0.25, 0.6667, 0.375, 0.5833, 0.375, 0.5833, 0.375, 0.6667, 0.375, 0.6667, 0.375, 0.6667, 0.375, 0.6667, 0.25, 0.6667, 0.25, 0.6667, 0.0, 0.0, 0.0, 0.0, 0.0, 0.0, 0.0, 0.0, 0.25, 0.5833, 0.25, 0.6667, 0.375, 0.6667, 0.375, 0.5833, 0.0, 0.0, 0.0, 0.0, 0.0, 0.0, 0.0, 0.0, 0.25, 0.5833, 0.25, 0.5833, 0.375, 0.5833, 0.375, 0.5833, 0.375, 0.5833, 0.375, 0.5833, 0.375, 0.6667, 0.375, 0.6667, 0.375, 0.6667, 0.375, 0.6667, 0.25, 0.6667, 0.25, 0.6667, 0.0, 0.0, 0.0, 0.0, 0.0, 0.0, 0.0, 0.0, 0.375, 0.6667, 0.375, 0.6667, 0.375, 0.6667, 0.375, 0.6667, 0.25, 0.6667, 0.25, 0.6667, 0.375, 0.6667, 0.375, 0.6667, 0.375, 0.6667, 0.375, 0.6667, 0.375, 0.6667, 0.375, 0.6667, 0.375, 0.6667, 0.375, 0.6667, 0.375, 0.5833, 0.375, 0.5833, 0.375, 0.5833, 0.375, 0.5833, 0.375, 0.5833, 0.375, 0.5833, 0.375, 0.5833, 0.375, 0.5833, 0.375, 0.6667, 0.375, 0.6667, 0.375, 0.5833, 0.375, 0.5833, 0.375, 0.5833, 0.375, 0.5833, 0.375, 0.6667, 0.375, 0.6667, 0.375, 0.5833, 0.375, 0.5833, 0.375, 0.5833, 0.375, 0.5833, 0.375, 0.5833, 0.375, 0.5833, 0.375, 0.5833, 0.375, 0.5833, 0.375, 0.6667, 0.375, 0.6667, 0.375, 0.5833, 0.375, 0.5833, 0.375, 0.6667, 0.375, 0.6667, 0.375, 0.5833, 0.375, 0.5833, 0.375, 0.6667, 0.375, 0.6667, 0.375, 0.6667, 0.375, 0.6667, 0.375, 0.6667, 0.375, 0.6667, 0.375, 0.6667, 0.375, 0.6667, 0.375, 0.5833, 0.375, 0.5833, 0.375, 0.6667, 0.375, 0.6667, 0.375, 0.6667, 0.375, 0.6667, 0.375, 0.6667, 0.375, 0.6667, 0.375, 0.6667, 0.375, 0.6667, 0.375, 0.6667, 0.375, 0.6667, 0.375, 0.5833, 0.375, 0.5833, 0.375, 0.5833, 0.375, 0.5833, 0.375, 0.5833, 0.375, 0.5833, 0.375, 0.6667, 0.375, 0.6667, 0.375, 0.6667, 0.375, 0.6667, 0.375, 0.6667, 0.375, 0.6667, 0.375, 0.6667, 0.375, 0.6667, 0.375, 0.6667, 0.375, 0.6667, 0.375, 0.6667, 0.375, 0.6667, 0.375, 0.6667, 0.375, 0.6667, 0.375, 0.6667, 0.375, 0.6667, 0.375, 0.6667, 0.375, 0.6667, 0.375, 0.6667, 0.375, 0.6667, 0.375, 0.6667, 0.375, 0.6667, 0.375, 0.6667, 0.375, 0.6667, 0.375, 0.6667, 0.375, 0.6667, 0.375, 0.6667, 0.375, 0.6667, 0.375, 0.6667, 0.375, 0.6667, 0.375, 0.6667, 0.375, 0.6667, 0.375, 0.6667, 0.375, 0.6667, 0.375, 0.6667, 0.375, 0.6667, 0.375, 0.6667, 0.375, 0.6667, 0.375, 0.6667, 0.375, 0.6667, 0.375, 0.6667, 0.375, 0.6667, 0.375, 0.6667, 0.375, 0.6667, 0.375, 0.6667, 0.375, 0.6667, 0.375, 0.6667, 0.375, 0.6667, 0.375, 0.5833, 0.375, 0.5833, 0.375, 0.6667, 0.375, 0.6667, 0.375, 0.6667, 0.375, 0.6667, 0.375, 0.5833, 0.375, 0.5833, 0.375, 0.5833, 0.375, 0.5833, 0.375, 0.5833, 0.375, 0.5833, 0.375, 0.5833, 0.375, 0.5833, 0.375, 0.6667, 0.375, 0.6667, 0.375, 0.5833, 0.375, 0.5833, 0.375, 0.5833, 0.375, 0.5833, 0.375, 0.6667, 0.375, 0.6667, 0.375, 0.5833, 0.375, 0.5833, 0.375, 0.5833, 0.375, 0.5833, 0.375, 0.6667, 0.375, 0.6667, 0.375, 0.6667, 0.375, 0.6667, 0.375, 0.6667, 0.375, 0.6667, 0.375, 0.5833, 0.375, 0.5833, 0.375, 0.6667, 0.375, 0.6667, 0.375, 0.6667, 0.375, 0.6667, 0.375, 0.5833, 0.375, 0.5833, 0.375, 0.6667, 0.375, 0.6667, 0.375, 0.6667, 0.375, 0.6667, 0.375, 0.5833, 0.375, 0.6667, 0.375, 0.6667, 0.375, 0.5833, 0.375, 0.5833, 0.375, 0.5833, 0.375, 0.5833, 0.375, 0.5833, 0.375, 0.6667, 0.375, 0.5833, 0.375, 0.5833, 0.375, 0.6667, 0.375, 0.6667, 0.375, 0.6667, 0.375, 0.6667, 0.375, 0.6667, 0.375, 0.5833, 0.375, 0.6667, 0.375, 0.6667, 0.375, 0.5833, 0.375, 0.5833, 0.375, 0.5833, 0.375, 0.5833, 0.375, 0.5833, 0.375, 0.6667, 0.375, 0.5833, 0.375, 0.5833, 0.375, 0.6667, 0.375, 0.6667, 0.375, 0.6667, 0.375, 0.6667, 0.375, 0.6667, 0.375, 0.5833, 0.375, 0.6667, 0.375, 0.6667, 0.375, 0.5833, 0.375, 0.5833, 0.375, 0.5833, 0.375, 0.5833, 0.375, 0.5833, 0.375, 0.6667, 0.375, 0.5833, 0.375, 0.5833, 0.375, 0.6667, 0.375, 0.6667, 0.375, 0.6667, 0.375, 0.6667, 0.375, 0.6667, 0.375, 0.6667, 0.375, 0.6667, 0.375, 0.6667, 0.375, 0.6667, 0.375, 0.6667, 0.375, 0.5833, 0.375, 0.5833, 0.375, 0.6667, 0.375, 0.5833, 0.375, 0.5833, 0.375, 0.5833, 0.375, 0.5833, 0.375, 0.5833, 0.375, 0.6667, 0.375, 0.6667, 0.375, 0.5833, 0.375, 0.5833, 0.375, 0.5833, 0.375, 0.6667, 0.375, 0.6667, 0.375, 0.5833, 0.375, 0.5833, 0.375, 0.5833, 0.375, 0.5833, 0.375, 0.6667, 0.375, 0.6667, 0.375, 0.5833, 0.375, 0.5833, 0.375, 0.6667, 0.375, 0.6667, 0.375, 0.6667, 0.375, 0.6667, 0.375, 0.5833, 0.375, 0.5833, 0.375, 0.6667, 0.375, 0.6667, 0.375, 0.5833, 0.375, 0.5833, 0.375, 0.5833, 0.375, 0.5833, 0.375, 0.6667, 0.375, 0.6667, 0.375, 0.5833, 0.375, 0.5833, 0.375, 0.6667, 0.375, 0.6667, 0.375, 0.6667, 0.375, 0.6667, 0.375, 0.5833, 0.375, 0.5833, 0.375, 0.6667, 0.375, 0.6667, 0.375, 0.5833, 0.375, 0.5833, 0.375, 0.5833, 0.375, 0.5833, 0.375, 0.6667, 0.375, 0.6667, 0.375, 0.5833, 0.375, 0.5833, 0.375, 0.6667, 0.375, 0.6667, 0.375, 0.6667, 0.375, 0.6667, 0.375, 0.6667, 0.375, 0.6667, 0.375, 0.6667, 0.375, 0.6667, 0.375, 0.6667, 0.375, 0.6667, 0.375, 0.5833, 0.375, 0.5833, 0.375, 0.5833, 0.375, 0.5833, 0.375, 0.5833, 0.375, 0.5833, 0.375, 0.5833, 0.375, 0.5833, 0.375, 0.6667, 0.375, 0.6667, 0.25, 0.5833, 0.25, 0.5833, 0.375, 0.5833, 0.375, 0.5833, 0.375, 0.6667, 0.375, 0.6667, 0.25, 0.6667, 0.25, 0.6667, 0.375, 0.5833, 0.375, 0.5833, 0.375, 0.6667, 0.375, 0.6667, 0.25, 0.5833, 0.375, 0.5833, 0.375, 0.5833, 0.25, 0.5833, 0.375, 0.6667, 0.25, 0.6667, 0.25, 0.6667, 0.375, 0.6667, 0.375, 0.5833, 0.375, 0.6667, 0.375, 0.6667, 0.375, 0.5833, 0.375, 0.6667, 0.375, 0.6667, 0.25, 0.6667, 0.25, 0.6667, 0.375, 0.5833, 0.375, 0.5833, 0.375, 0.6667, 0.375, 0.6667, 0.25, 0.5833, 0.25, 0.5833, 0.375, 0.5833, 0.375, 0.5833, 0.375, 0.6667, 0.25, 0.6667, 0.25, 0.6667, 0.375, 0.6667, 0.375, 0.5833, 0.375, 0.6667, 0.375, 0.6667, 0.375, 0.5833, 0.25, 0.5833, 0.375, 0.5833, 0.375, 0.5833, 0.25, 0.5833, 0.375, 0.5833, 0.375, 0.6667, 0.375, 0.6667, 0.375, 0.5833, 0.25, 0.5833, 0.375, 0.5833, 0.375, 0.5833, 0.25, 0.5833, 0.0, 0.0, 0.0, 0.0, 0.0, 0.0, 0.0, 0.0, 0.375, 0.6667, 0.25, 0.6667, 0.25, 0.6667, 0.375, 0.6667, 0.375, 0.6667, 0.25, 0.6667, 0.25, 0.6667, 0.375, 0.6667, 0.0, 0.0, 0.0, 0.0, 0.0, 0.0, 0.0, 0.0, 0.25, 0.5833, 0.375, 0.5833, 0.375, 0.5833, 0.25, 0.5833, 0.375, 0.5833, 0.375, 0.6667, 0.375, 0.6667, 0.375, 0.5833, 0.375, 0.5833, 0.375, 0.5833, 0.375, 0.6667, 0.375, 0.6667, 0.25, 0.5833, 0.25, 0.5833, 0.375, 0.5833, 0.375, 0.5833, 0.0, 0.0, 0.0, 0.0, 0.0, 0.0, 0.0, 0.0, 0.375, 0.6667, 0.375, 0.6667, 0.25, 0.6667, 0.25, 0.6667, 0.375, 0.6667, 0.375, 0.6667, 0.25, 0.6667, 0.25, 0.6667, 0.0, 0.0, 0.0, 0.0, 0.0, 0.0, 0.0, 0.0, 0.25, 0.5833, 0.25, 0.5833, 0.375, 0.5833, 0.375, 0.5833, 0.375, 0.5833, 0.375, 0.5833, 0.375, 0.6667, 0.375, 0.6667, 0.375, 0.6667, 0.25, 0.6667, 0.25, 0.6667, 0.375, 0.6667, 0.375, 0.5833, 0.375, 0.6667, 0.375, 0.6667, 0.375, 0.5833, 0.25, 0.5833, 0.375, 0.5833, 0.375, 0.5833, 0.25, 0.5833, 0.0, 0.0, 0.0, 0.0, 0.0, 0.0, 0.0, 0.0, 0.375, 0.6667, 0.375, 0.6667, 0.25, 0.6667, 0.25, 0.6667, 0.375, 0.5833, 0.375, 0.5833, 0.375, 0.6667, 0.375, 0.6667, 0.25, 0.5833, 0.25, 0.5833, 0.375, 0.5833, 0.375, 0.5833, 0.0, 0.0, 0.0, 0.0, 0.0, 0.0, 0.0, 0.0, 0.375, 0.5833, 0.375, 0.5833, 0.375, 0.6667, 0.375, 0.6667, 0.25, 0.5833, 0.25, 0.5833, 0.375, 0.5833, 0.375, 0.5833, 0.0, 0.0, 0.0, 0.0, 0.0, 0.0, 0.0, 0.0, 0.375, 0.6667, 0.375, 0.6667, 0.25, 0.6667, 0.25, 0.6667, 0.375, 0.5833, 0.375, 0.6667, 0.375, 0.6667, 0.375, 0.5833, 0.25, 0.5833, 0.375, 0.5833, 0.375, 0.5833, 0.25, 0.5833, 0.0, 0.0, 0.0, 0.0, 0.0, 0.0, 0.0, 0.0, 0.375, 0.6667, 0.25, 0.6667, 0.25, 0.6667, 0.375, 0.6667, 0.375, 0.5833, 0.375, 0.5833, 0.375, 0.5833, 0.375, 0.5833, 0.375, 0.5833, 0.375, 0.5833, 0.375, 0.6667, 0.375, 0.6667, 0.375, 0.6667, 0.375, 0.6667, 0.375, 0.5833, 0.375, 0.5833, 0.375, 0.5833, 0.375, 0.5833, 0.375, 0.5833, 0.375, 0.5833, 0.375, 0.6667, 0.375, 0.6667, 0.375, 0.6667, 0.375, 0.6667, 0.375, 0.6667, 0.375, 0.6667, 0.375, 0.6667, 0.375, 0.6667, 0.375, 0.5833, 0.375, 0.5833, 0.375, 0.5833, 0.375, 0.5833, 0.375, 0.6667, 0.375, 0.6667, 0.375, 0.5833, 0.375, 0.5833, 0.375, 0.5833, 0.375, 0.5833, 0.375, 0.6667, 0.375, 0.6667, 0.375, 0.6667, 0.375, 0.6667, 0.375, 0.5833, 0.375, 0.5833, 0.375, 0.6667, 0.375, 0.6667, 0.375, 0.6667, 0.375, 0.6667, 0.375, 0.5833, 0.375, 0.5833, 0.375, 0.6667, 0.375, 0.6667, 0.375, 0.5833, 0.375, 0.5833, 0.375, 0.5833, 0.375, 0.5833, 0.375, 0.6667, 0.375, 0.6667, 0.375, 0.5833, 0.375, 0.5833, 0.375, 0.5833, 0.375, 0.5833, 0.375, 0.6667, 0.375, 0.6667, 0.375, 0.5833, 0.375, 0.5833, 0.375, 0.5833, 0.375, 0.5833, 0.375, 0.5833, 0.375, 0.5833, 0.375, 0.5833, 0.375, 0.5833])
me_cube_001.materials.append(mat_material_001)
me_cube_001.use_remesh_preserve_volume = False
me_cube_001.use_remesh_preserve_attributes = False
me_cube_001.use_mirror_vertex_groups = False
me_cube_001.update()
arm_upper_spine = bpy.data.armatures.new('upper_spine')  # bones are not reproduced

# ---- objects
ob_armature = bpy.data.objects.new('Armature', arm_upper_spine)
ob_cube_001 = bpy.data.objects.new('Cube.001', me_cube_001)

# ---- transforms, parenting, visibility, modifiers, constraints
ob_armature.location = (0.0, 0.0, 4.124)
ob_armature.show_in_front = True
ob_armature.lineart.crease_threshold = 0.0
ob_cube_001.parent = ob_armature
ob_cube_001.matrix_parent_inverse = Matrix(((1.0, -0.0, 0.0, -0.0), (-0.0, 1.0, -0.0, 0.0), (0.0, -0.0, 1.0, -4.124), (-0.0, 0.0, -0.0, 1.0)))
ob_cube_001.location = (0.0, 0.0, 0.0)
ob_cube_001.lock_rotations_4d = False
ob_cube_001.empty_display_type = 'ARROWS'
ob_cube_001.lineart.crease_threshold = 0.0
_vg = ob_cube_001.vertex_groups.new(name='lower_spine')
for _i, _w in zip([24, 25, 114, 115, 120, 121, 122, 123, 126, 127, 220, 221, 222, 223, 224, 225, 232, 234, 237, 238, 240, 242, 245, 246], [0.1083, 0.09773, 0.05725, 0.06926, 0.1083, 0.09772, 0.7845, 0.8141, 0.06923, 0.06323, 0.1386, 0.1316, 0.8331, 0.8269, 0.1386, 0.1315, 0.003931, 0.01415, 0.03755, 0.04884, 0.003864, 0.01408, 0.03753, 0.04882]): _vg.add([_i], _w, 'REPLACE')
_vg = ob_cube_001.vertex_groups.new(name='upper_spine')
for _i, _w in zip([10, 11, 16, 17, 18, 19, 98, 99, 100, 101, 108, 109, 110, 111, 112, 113, 114, 115, 180, 181, 182, 183, 184, 185, 186, 187, 222, 223, 226, 227, 228, 229, 230, 231, 264, 265, 266, 267, 268, 269, 270, 271, 272, 273, 274, 275, 276, 277, 278, 279], [0.05368, 0.007794, 0.3846, 0.09906, 0.05812, 0.0283, 0.05199, 0.006345, 0.04085, 0.07041, 0.3726, 0.09582, 0.6804, 0.732, 0.05611, 0.02631, 0.8236, 0.8112, 0.09616, 0.007076, 0.01453, 0.02477, 0.09314, 0.006579, 0.01403, 0.02396, 0.05964, 0.05852, 0.05968, 0.1939, 0.2267, 0.1567, 0.05803, 0.1517, 0.07187, 0.04208, 0.01974, 0.2794, 0.0743, 0.04359, 0.02123, 0.2885, 0.04953, 0.02906, 0.1923, 0.01415, 0.04791, 0.02805, 0.1863, 0.01316]): _vg.add([_i], _w, 'REPLACE')
_vg = ob_cube_001.vertex_groups.new(name='neck')
for _i, _w in zip([1, 3, 5, 10, 11, 12, 13, 16, 17, 81, 83, 84, 86, 89, 93, 98, 99, 100, 101, 104, 105, 108, 109, 110, 111, 180, 183, 184, 187, 226, 227, 228, 229, 230, 231, 264, 267, 268, 271, 272, 274, 276, 278], [0.1141, 0.05642, 0.03678, 0.1235, 0.1859, 0.0383, 0.01646, 0.1079, 0.1178, 0.114, 0.05629, 0.2192, 0.05572, 0.03666, 0.06191, 0.1231, 0.1855, 0.7318, 0.1549, 0.03812, 0.01627, 0.1051, 0.1152, 0.1408, 0.1175, 0.02698, 0.02946, 0.02627, 0.02881, 0.3623, 0.6242, 0.4943, 0.3218, 0.3612, 0.3205, 0.08642, 0.07881, 0.08837, 0.08095, 0.05892, 0.05396, 0.05761, 0.05254]): _vg.add([_i], _w, 'REPLACE')
_vg = ob_cube_001.vertex_groups.new(name='head')
for _i, _w in zip([0, 1, 2, 3, 4, 5, 6, 7, 8, 9, 10, 11, 12, 13, 14, 15, 16, 17, 80, 81, 82, 83, 84, 85, 86, 87, 88, 89, 90, 91, 92, 93, 94, 95, 96, 97, 98, 99, 100, 101, 102, 103, 104, 105, 106, 107, 108, 109, 110, 111, 180, 183, 184, 187, 226, 227, 228, 229, 230, 231, 264, 267, 268, 271, 272, 274, 276, 278], [0.9866, 0.8337, 0.9888, 0.8917, 0.9666, 0.9324, 0.9771, 0.9546, 0.9899, 0.9914, 0.7504, 0.6784, 0.9251, 0.9365, 0.968, 0.9724, 0.1035, 0.07278, 0.9866, 0.8336, 0.9888, 0.8916, 0.739, 0.9939, 0.9023, 0.9908, 0.9666, 0.9324, 0.9771, 0.9546, 0.9675, 0.9219, 0.9836, 0.9651, 0.9899, 0.9914, 0.75, 0.6781, 0.1737, 0.7478, 0.9978, 0.9983, 0.925, 0.9364, 0.968, 0.9724, 0.1009, 0.07106, 0.004776, 0.055, 0.02587, 0.01819, 0.02521, 0.01777, 0.2798, 0.07051, 0.2244, 0.335, 0.279, 0.3338, 0.0533, 0.07564, 0.05458, 0.0776, 0.03639, 0.05174, 0.03553, 0.05043]): _vg.add([_i], _w, 'REPLACE')
_vg = ob_cube_001.vertex_groups.new(name='shoulder.l')
for _i, _w in zip([10, 11, 16, 17, 18, 19, 24, 25, 110, 111, 114, 115, 180, 181, 182, 183, 220, 221, 222, 223, 226, 229, 268, 269, 270, 271, 272, 273, 274, 275], [0.03789, 0.04708, 0.2708, 0.3169, 0.6746, 0.6748, 0.07972, 0.07216, 0.009239, 0.009495, 0.01863, 0.02194, 0.0677, 0.1687, 0.1686, 0.07922, 0.6403, 0.6455, 0.02242, 0.02034, 0.1344, 0.1198, 0.2377, 0.5059, 0.5061, 0.2031, 0.1584, 0.3373, 0.1354, 0.3374]): _vg.add([_i], _w, 'REPLACE')
_vg = ob_cube_001.vertex_groups.new(name='upper_arm.l')
for _i, _w in zip([1, 5, 10, 11, 12, 16, 17, 18, 19, 20, 21, 22, 23, 24, 25, 48, 49, 50, 51, 100, 109, 110, 111, 114, 115, 180, 181, 182, 183, 188, 189, 190, 191, 192, 193, 194, 195, 220, 221, 222, 223, 226, 227, 228, 229, 230, 268, 269, 270, 271, 272, 273, 274, 275], [0.0, 0.0, 0.0, 0.0, 0.0, 0.0, 0.0, 0.2178, 0.1702, 0.8791, 0.88, 0.8644, 0.8424, 0.0, 0.0, 0.5774, 0.3825, 0.5653, 0.3801, 0.0, 0.0, 0.0, 0.0, 0.0, 0.0, 0.6593, 0.6744, 0.7027, 0.66, 0.2261, 0.2112, 0.1642, 0.1514, 0.7324, 0.7485, 0.6445, 0.6694, 0.0, 0.0, 0.0, 0.0, 0.0, 0.0, 0.0, 0.0, 0.0, 0.22, 0.3794, 0.3382, 0.2198, 0.44, 0.5411, 0.4395, 0.5063]): _vg.add([_i], _w, 'REPLACE')
_vg = ob_cube_001.vertex_groups.new(name='lower_arm.l')
for _i, _w in zip([20, 21, 22, 23, 48, 49, 50, 51, 52, 53, 54, 55, 56, 57, 58, 59, 64, 65, 66, 67, 68, 69, 70, 71, 72, 73, 74, 75, 180, 181, 182, 183, 188, 189, 190, 191, 192, 193, 194, 195, 196, 197, 198, 199, 200, 201, 202, 203, 268, 269, 270, 271, 272, 273, 274, 275], [0.09356, 0.1094, 0.1218, 0.1452, 0.41, 0.6115, 0.4259, 0.6127, 0.4014, 0.3643, 0.3886, 0.3627, 0.0839, 0.06229, 0.1013, 0.06384, 0.2195, 0.2409, 0.1187, 0.1286, 0.1015, 0.1064, 0.1116, 0.1143, 0.106, 0.1075, 0.1087, 0.1101, 0.07017, 0.1089, 0.09136, 0.08208, 0.7658, 0.7804, 0.8288, 0.8427, 0.2569, 0.2333, 0.3467, 0.3232, 0.643, 0.6436, 0.6496, 0.6522, 0.8853, 0.8809, 0.8926, 0.9002, 0.02736, 0.03045, 0.0363, 0.02339, 0.05472, 0.06091, 0.04678, 0.0726]): _vg.add([_i], _w, 'REPLACE')
_vg = ob_cube_001.vertex_groups.new(name='hand.l')
for _i, _w in zip([52, 53, 54, 55, 56, 57, 58, 59, 60, 61, 62, 63, 64, 65, 66, 67, 68, 69, 70, 71, 72, 73, 74, 75, 76, 77, 78, 79, 196, 197, 198, 199, 200, 201, 202, 203], [0.5958, 0.634, 0.6085, 0.6354, 0.9155, 0.9374, 0.898, 0.9358, 0.9924, 0.9951, 0.9899, 0.994, 0.7789, 0.7574, 0.8805, 0.8705, 0.8978, 0.8929, 0.8877, 0.8849, 0.8933, 0.8918, 0.8905, 0.8891, 0.9981, 0.9988, 0.9979, 0.9988, 0.3522, 0.3531, 0.3475, 0.3432, 0.1065, 0.1104, 0.1011, 0.09438]): _vg.add([_i], _w, 'REPLACE')
_vg = ob_cube_001.vertex_groups.new(name='shoulder.r')
for _i, _w in zip([98, 99, 108, 109, 110, 111, 112, 113, 114, 115, 120, 121, 184, 185, 186, 187, 222, 223, 224, 225, 227, 230, 231, 264, 265, 266, 267, 276, 277, 278, 279], [0.0273, 0.05317, 0.2247, 0.362, 0.01958, 0.0003432, 0.6555, 0.6752, 0.01968, 0.01844, 0.07935, 0.07208, 0.05618, 0.1688, 0.1639, 0.0905, 0.02195, 0.02037, 0.637, 0.6451, 0.005126, 0.1507, 0.102, 0.2715, 0.4916, 0.5064, 0.1685, 0.181, 0.3278, 0.1124, 0.3376]): _vg.add([_i], _w, 'REPLACE')
_vg = ob_cube_001.vertex_groups.new(name='upper_arm.r')
for _i, _w in zip([16, 17, 83, 86, 95, 98, 99, 100, 101, 108, 109, 110, 111, 112, 113, 114, 115, 116, 117, 118, 119, 120, 148, 149, 150, 151, 184, 185, 186, 187, 204, 205, 206, 207, 208, 209, 210, 211, 222, 223, 224, 225, 226, 227, 228, 230, 231, 264, 265, 266, 267, 276, 277, 278, 279], [0.0, 0.0, 0.0, 0.0, 0.0, 0.0, 0.0, 0.0, 0.0, 0.0, 0.0, 0.0, 0.0, 0.2361, 0.2496, 0.0, 0.0, 0.8941, 0.8802, 0.869, 0.8456, 0.0, 0.5983, 0.387, 0.5813, 0.3852, 0.6706, 0.6966, 0.7108, 0.6601, 0.2161, 0.2026, 0.1554, 0.1426, 0.7422, 0.7649, 0.6484, 0.6717, 0.0, 0.0, 0.0, 0.0, 0.0, 0.0, 0.0, 0.0, 0.0, 0.22, 0.3943, 0.3986, 0.2235, 0.4401, 0.5525, 0.4471, 0.5476]): _vg.add([_i], _w, 'REPLACE')
_vg = ob_cube_001.vertex_groups.new(name='lower_arm.r')
for _i, _w in zip([116, 117, 118, 119, 148, 149, 150, 151, 152, 153, 154, 155, 156, 157, 158, 159, 164, 165, 166, 167, 168, 169, 170, 171, 172, 173, 174, 175, 184, 185, 186, 187, 204, 205, 206, 207, 208, 209, 210, 211, 212, 213, 214, 215, 216, 217, 218, 219, 264, 265, 266, 267, 276, 277, 278, 279], [0.08678, 0.1048, 0.1137, 0.1392, 0.3908, 0.6045, 0.4073, 0.6053, 0.3323, 0.2953, 0.3244, 0.2958, 0.06949, 0.05062, 0.08434, 0.05215, 0.1821, 0.2007, 0.09851, 0.1069, 0.08429, 0.08841, 0.09265, 0.09497, 0.08802, 0.0893, 0.09032, 0.09148, 0.06508, 0.1044, 0.08526, 0.07861, 0.7728, 0.7875, 0.8346, 0.8487, 0.2444, 0.2213, 0.3405, 0.3179, 0.4594, 0.44, 0.4405, 0.4641, 0.8254, 0.8217, 0.8341, 0.8432, 0.0262, 0.02842, 0.0348, 0.02169, 0.0524, 0.05684, 0.04339, 0.06959]): _vg.add([_i], _w, 'REPLACE')
_vg = ob_cube_001.vertex_groups.new(name='hand.r')
for _i, _w in zip([152, 153, 154, 155, 156, 157, 158, 159, 160, 161, 162, 163, 164, 165, 166, 167, 168, 169, 170, 171, 172, 173, 174, 175, 176, 177, 178, 179, 212, 213, 214, 215, 216, 217, 218, 219], [0.6647, 0.7029, 0.6725, 0.7021, 0.9299, 0.949, 0.9149, 0.9475, 0.9937, 0.996, 0.9916, 0.995, 0.8163, 0.7974, 0.9006, 0.8921, 0.9149, 0.9108, 0.9065, 0.9042, 0.9112, 0.9099, 0.9088, 0.9077, 0.9984, 0.999, 0.9982, 0.999, 0.5361, 0.557, 0.5568, 0.5317, 0.167, 0.1703, 0.1602, 0.1518]): _vg.add([_i], _w, 'REPLACE')
_vg = ob_cube_001.vertex_groups.new(name='waist.l')
for _i, _w in zip([24, 25, 26, 27, 122, 123, 126, 127, 220, 221, 232, 233, 234, 235, 236, 237, 238, 239, 240, 242, 245, 246], [0.3385, 0.3493, 0.05979, 0.05912, 0.03331, 0.02774, 0.2005, 0.2211, 0.0613, 0.06031, 0.09326, 0.007514, 0.09389, 0.00667, 0.03658, 0.1525, 0.1437, 0.03541, 0.09215, 0.0927, 0.1519, 0.1431]): _vg.add([_i], _w, 'REPLACE')
_vg = ob_cube_001.vertex_groups.new(name='upper_leg.l')
for _i, _w in zip([19, 24, 25, 26, 27, 28, 29, 30, 31, 32, 33, 34, 35, 121, 122, 123, 125, 126, 127, 130, 220, 221, 222, 223, 232, 233, 234, 235, 236, 237, 238, 239, 240, 242, 243, 245, 246, 247, 248, 249, 250, 251, 252, 257, 260, 261, 262, 263], [0.0, 0.0, 0.0, 0.8756, 0.877, 0.7862, 0.7253, 0.7124, 0.7816, 0.2164, 0.1357, 0.1398, 0.2189, 0.0, 0.0, 0.0, 0.0, 0.0, 0.0, 0.0, 0.0, 0.0, 0.0, 0.0, 0.3723, 0.9281, 0.0, 0.9272, 0.9033, 0.0, 0.0, 0.9036, 0.0, 0.0, 0.0, 0.0, 0.0, 0.0, 0.3481, 0.5652, 0.3426, 0.5726, 0.0, 0.0, 0.8985, 0.8698, 0.888, 0.9073]): _vg.add([_i], _w, 'REPLACE')
_vg = ob_cube_001.vertex_groups.new(name='lower_leg.l')
for _i, _w in zip([28, 29, 30, 31, 32, 33, 34, 35, 36, 37, 38, 39, 40, 41, 42, 43, 44, 45, 46, 248, 249, 250, 251, 260, 261, 262, 263], [0.2096, 0.2708, 0.2758, 0.2078, 0.779, 0.8601, 0.8547, 0.775, 0.9095, 0.9453, 0.9431, 0.9024, 0.1334, 0.5137, 0.5304, 0.1208, 0.1004, 0.06767, 0.005508, 0.645, 0.4277, 0.654, 0.4236, 0.08437, 0.1108, 0.1068, 0.08734]): _vg.add([_i], _w, 'REPLACE')
_vg = ob_cube_001.vertex_groups.new(name='foot.l')
for _i, _w in zip([36, 37, 38, 39, 40, 41, 42, 43, 44, 45, 46, 47], [0.0845, 0.0478, 0.05068, 0.09129, 0.8659, 0.4855, 0.4687, 0.8785, 0.8989, 0.9319, 0.9721, 0.9893]): _vg.add([_i], _w, 'REPLACE')
_vg = ob_cube_001.vertex_groups.new(name='waist.r')
for _i, _w in zip([120, 121, 122, 123, 124, 125, 126, 127, 224, 225, 232, 234, 237, 238, 240, 241, 242, 243, 244, 245, 246, 247], [0.3385, 0.3493, 0.0333, 0.02774, 0.05973, 0.05907, 0.2005, 0.2211, 0.06129, 0.06029, 0.09227, 0.0928, 0.1519, 0.1431, 0.09314, 0.007411, 0.09379, 0.006571, 0.03649, 0.1525, 0.1437, 0.03532]): _vg.add([_i], _w, 'REPLACE')
_vg = ob_cube_001.vertex_groups.new(name='upper_leg.r')
for _i, _w in zip([24, 26, 30, 113, 114, 120, 121, 122, 123, 124, 125, 126, 127, 128, 129, 130, 131, 132, 133, 134, 135, 222, 223, 224, 225, 232, 233, 234, 236, 237, 238, 240, 241, 242, 243, 244, 245, 246, 247, 248, 252, 253, 254, 255, 256, 257, 258, 259, 261], [0.0, 0.0, 0.0, 0.0, 0.0, 0.0, 0.006771, 0.0, 0.0, 0.8757, 0.8771, 0.0, 0.0, 0.7886, 0.7285, 0.7155, 0.7839, 0.2168, 0.1362, 0.1403, 0.2193, 0.0, 0.0, 0.0, 0.0, 0.0, 0.0, 0.0, 0.0, 0.0, 0.0, 0.3304, 0.9282, 0.0, 0.9272, 0.9034, 0.0, 0.0, 0.9037, 0.0, 0.3495, 0.5663, 0.344, 0.5738, 0.8966, 0.8567, 0.8853, 0.9051, 0.0]): _vg.add([_i], _w, 'REPLACE')
_vg = ob_cube_001.vertex_groups.new(name='lower_leg.r')
for _i, _w in zip([128, 129, 130, 131, 132, 133, 134, 135, 136, 137, 138, 139, 140, 141, 142, 143, 144, 145, 146, 252, 253, 254, 255, 256, 257, 258, 259], [0.2072, 0.2676, 0.2726, 0.2054, 0.7785, 0.8595, 0.8541, 0.7745, 0.9095, 0.9453, 0.9431, 0.9024, 0.1334, 0.5137, 0.5303, 0.1208, 0.1004, 0.06767, 0.005507, 0.6434, 0.4265, 0.6525, 0.4224, 0.0865, 0.1136, 0.1096, 0.08956]): _vg.add([_i], _w, 'REPLACE')
_vg = ob_cube_001.vertex_groups.new(name='foot.r')
for _i, _w in zip([136, 137, 138, 139, 140, 141, 142, 143, 144, 145, 146, 147], [0.0845, 0.0478, 0.05068, 0.09129, 0.8659, 0.4855, 0.4687, 0.8785, 0.8989, 0.9319, 0.9721, 0.9893]): _vg.add([_i], _w, 'REPLACE')
_m = ob_cube_001.modifiers.new('Armature', 'ARMATURE')
_m = ob_cube_001.modifiers.new('Armature.001', 'ARMATURE')
_m.object = ob_armature
_m = ob_cube_001.modifiers.new('Auto Smooth', 'NODES')
_m.node_group = ng_auto_smooth
_gi = [s.identifier for s in ng_auto_smooth.interface.items_tree if s.item_type == 'SOCKET' and s.in_out == 'INPUT']
_m[_gi[1]] = 0.658  # Angle

# ---- collection membership
col_collection.objects.link(ob_armature)
col_collection.objects.link(ob_cube_001)

# ---- scene / render settings (as saved in the file)
scene.frame_start = 1; scene.frame_end = 250; scene.frame_set(1)
scene.render.engine = 'BLENDER_EEVEE_NEXT'
scene.cycles.use_denoising = False
scene.cycles.samples = 128
scene.cycles.sampling_pattern = 'TABULATED_SOBOL'
scene.cycles.use_adaptive_sampling = False
scene.cycles.use_light_tree = False
scene.view_settings.view_transform = 'Filmic'
bpy.context.view_layer.update()

# ---- added for rendering (the .blend has no active camera and no usable light): camera, sun
cam_auto = bpy.data.cameras.new('AutoCamera')
cam_auto.lens = 50.0
cam_auto.sensor_width = 36.0
cam_auto.clip_end = 1000.0
ob_auto_camera = bpy.data.objects.new('AutoCamera', cam_auto)
scene.collection.objects.link(ob_auto_camera)
ob_auto_camera.location = (12.5682, -15.1409, 14.7044)
ob_auto_camera.rotation_euler = (1.09748, -7.21219e-08, 0.694738)
scene.camera = ob_auto_camera
light_auto_sun = bpy.data.lights.new('AutoSun', 'SUN')
light_auto_sun.energy = 3.0
light_auto_sun.angle = 0.0523599
ob_auto_sun = bpy.data.objects.new('AutoSun', light_auto_sun)
scene.collection.objects.link(ob_auto_sun)
ob_auto_sun.rotation_euler = (0.872665, 0.174533, 0.523599)
bpy.context.view_layer.update()
